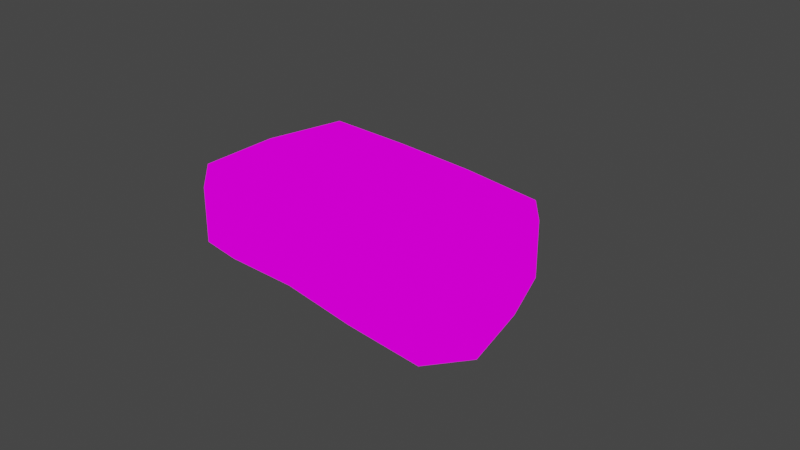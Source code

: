# Source: Caverns_Landmass_Grass_06.blend  (saved by Blender 2.93.21; exported with 4.5.12 LTS)
import bpy
from mathutils import Matrix  # noqa: F401  (used for matrix-valued properties, if any)

bpy.ops.wm.read_factory_settings(use_empty=True)
scene = bpy.context.scene
scene.name = 'Scene'

# ---- collections
col_collection = bpy.data.collections.new('Collection'); scene.collection.children.link(col_collection)

# ---- images (referenced by path relative to the original .blend; pixels are not part of the script)
import os
ASSET_DIR = os.environ.get("B2B_ASSET_DIR", "")  # directory of the original .blend (textures are referenced by path, not embedded)
HERE = os.path.dirname(os.path.abspath(__file__))  # packed textures are extracted next to this script under _unpacked/

def load_image(name, relpath, width, height, colorspace="sRGB"):
    """Load a texture the original file referenced (path relative to the .blend, or extracted next to this script)."""
    p = next((c for c in (os.path.join(HERE, relpath), os.path.join(ASSET_DIR, relpath)) if relpath and os.path.exists(c)), "")
    if p:
        img = bpy.data.images.load(p, check_existing=True)
        img.name = name
    else:  # same state as the original file: an image datablock whose file is absent (Cycles renders it pink)
        img = bpy.data.images.new(name, width, height)
        img.source = "FILE"
        img.filepath = "//" + (relpath or name)
    img.colorspace_settings.name = colorspace
    return img
img_caverns_tileset_png = load_image('Caverns_Tileset.png', 'Caverns_Tileset.png', 1024, 1024, 'sRGB')

# ---- materials (node trees are filled in below, after node groups)
mat_caverns_tileset = bpy.data.materials.new('Caverns_Tileset')
mat_caverns_tileset.alpha_threshold = 0.0
mat_caverns_tileset.use_transparent_shadow = False
mat_caverns_tileset.line_color = (0.0, 0.0, 0.0, 1.0)

# ---- material node trees
mat_caverns_tileset.use_nodes = True; mat_caverns_tileset.node_tree.nodes.clear()
_N = mat_caverns_tileset.node_tree.nodes; _L = mat_caverns_tileset.node_tree.links
n0 = _N.new('ShaderNodeOutputMaterial'); n0.name = 'Material Output'; n0.location = (400, 0)
n1 = _N.new('ShaderNodeLightPath'); n1.name = 'Light Path'; n1.location = (0, 250)
n2 = _N.new('ShaderNodeBsdfTransparent'); n2.name = 'Transparent BSDF'; n2.location = (-200, -100)
n3 = _N.new('ShaderNodeEmission'); n3.name = 'Emission'; n3.location = (-200, -200)
n4 = _N.new('ShaderNodeMixShader'); n4.name = 'Mix Shader'; n4.location = (200, 0)
n5 = _N.new('ShaderNodeMixShader'); n5.name = 'Mix Shader.001'; n5.location = (0, -100)
n6 = _N.new('ShaderNodeTexImage'); n6.name = 'Image Texture'; n6.location = (-500, 100)
n6.image = img_caverns_tileset_png
n6.interpolation = 'Closest'
_L.new(n6.outputs[0], n3.inputs[0])
_L.new(n6.outputs[1], n5.inputs[0])
_L.new(n2.outputs[0], n5.inputs[1])
_L.new(n2.outputs[0], n4.inputs[1])
_L.new(n3.outputs[0], n5.inputs[2])
_L.new(n5.outputs[0], n4.inputs[2])
_L.new(n1.outputs[0], n4.inputs[0])
_L.new(n4.outputs[0], n0.inputs[0])
n0.is_active_output = True

# ---- world
world_world = bpy.data.worlds.new('World'); scene.world = world_world
world_world.use_nodes = True; world_world.node_tree.nodes.clear()
_N = world_world.node_tree.nodes; _L = world_world.node_tree.links
n0 = _N.new('ShaderNodeOutputWorld'); n0.name = 'World Output'; n0.location = (300, 300)
n1 = _N.new('ShaderNodeBackground'); n1.name = 'Background'; n1.location = (10, 300)
n1.inputs[0].default_value = (0.05088, 0.05088, 0.05088, 1.0)
_L.new(n1.outputs[0], n0.inputs[0])
n0.is_active_output = True
world_world.color = (0.05088, 0.05088, 0.05088)
world_world.use_sun_shadow = False
world_world.sun_shadow_jitter_overblur = 0.0

# ---- cameras
cam_camera = bpy.data.cameras.new('Camera')
cam_camera.clip_end = 100.0
cam_camera.ortho_scale = 7.314

# ---- lights
light_light = bpy.data.lights.new('Light', 'POINT')
light_light.transmission_factor = 0.0
light_light.energy = 1000.0
light_light.shadow_soft_size = 0.1
light_light.shadow_maximum_resolution = 0.006
light_light.use_absolute_resolution = True

# ---- meshes
me_cube = bpy.data.meshes.new('Cube')
me_cube.from_pydata([(1.497, -0.9351, 0.5999), (-1.503, 0.9902, 0.3499), (-1.503, -0.9351, 0.5999), (0.497, -0.009774, 0.5999), (1.618, -0.009774, 0.5999), (1.701, -0.009774, 0.3499), (0.497, 0.9755, 0.5999), (-1.503, -1.01, 0.3499), (1.497, 0.681, -0.6321), (-0.503, -0.6857, -0.5787), (0.497, 0.681, -0.6108), (-1.503, 0.681, -0.6321), (1.618, -0.009774, -0.809), (0.497, -1.026, 0.3499), (-1.503, 0.9155, 0.5999), (-1.624, -0.009774, 0.5999), (0.497, -0.7169, -0.6108), (1.497, -0.7005, -0.6321), (1.497, 0.9902, 0.3499), (-0.503, -0.009774, 0.5999), (-0.503, 1.043, 0.3499), (1.497, 0.9155, 0.5999), (-1.624, -0.009774, -0.809), (-0.503, -0.9203, 0.5999), (-1.503, -0.7005, -0.6321), (-0.503, -0.9949, 0.3499), (0.497, -0.9515, 0.5999), (1.497, -1.01, 0.3499), (0.497, 1.05, 0.3499), (-0.503, 0.9679, 0.5999), (-1.671, -0.009774, 0.3499), (0.497, -0.009774, -0.7877), (-0.503, -0.009774, -0.7556), (-0.503, 0.681, -0.5787), (-1.503, -1.01, -0.309), (1.756, -0.009774, -0.309), (-0.503, -0.9949, -0.2556), (-1.698, -0.009774, -0.309), (-0.503, 1.043, -0.2556), (1.497, 0.9902, -0.309), (0.497, 1.05, -0.2877), (0.497, -1.026, -0.2877), (1.497, -1.01, -0.309), (-1.503, 0.9902, -0.309), (-1.503, -1.01, 0.02045), (1.756, -0.009774, 0.02045), (-0.503, -0.9949, 0.07383), (-1.698, -0.009774, 0.02045), (-0.503, 1.073, 0.07383), (0.497, 1.106, 0.02045), (0.497, -1.026, 0.02045), (1.497, -1.01, 0.02045), (1.497, 0.9902, 0.02045), (-1.503, 0.9902, 0.02045)], [], [(27, 5, 4, 0), (5, 18, 21, 4), (30, 7, 2, 15), (1, 30, 15, 14), (47, 44, 7, 30), (45, 52, 18, 5), (51, 45, 5, 27), (53, 47, 30, 1), (19, 15, 2, 23), (6, 29, 19, 3), (21, 6, 3, 4), (4, 3, 26, 0), (3, 19, 23, 26), (29, 14, 15, 19), (32, 31, 16, 9), (31, 12, 17, 16), (22, 32, 9, 24), (12, 31, 10, 8), (31, 32, 33, 10), (32, 22, 11, 33), (50, 51, 27, 13), (46, 50, 13, 25), (44, 46, 25, 7), (48, 53, 1, 20), (49, 48, 20, 28), (52, 49, 28, 18), (18, 28, 6, 21), (28, 20, 29, 6), (20, 1, 14, 29), (7, 25, 23, 2), (25, 13, 26, 23), (13, 27, 0, 26), (8, 10, 40, 39), (10, 33, 38, 40), (33, 11, 43, 38), (24, 9, 36, 34), (9, 16, 41, 36), (16, 17, 42, 41), (11, 22, 37, 43), (17, 12, 35, 42), (12, 8, 39, 35), (22, 24, 34, 37), (39, 40, 49, 52), (40, 38, 48, 49), (38, 43, 53, 48), (34, 36, 46, 44), (36, 41, 50, 46), (41, 42, 51, 50), (43, 37, 47, 53), (42, 35, 45, 51), (35, 39, 52, 45), (37, 34, 44, 47)])
me_cube.polygons.foreach_set('use_smooth', [True] * 52)
_uv = me_cube.uv_layers.new(name='UVMap')
_uv.uv.foreach_set('vector', [0.09091, 0.7812, 0.1818, 0.7812, 0.1818, 0.8125, 0.09091, 0.8125, 0.09091, 0.7812, 0.1818, 0.7812, 0.1818, 0.8125, 0.09091, 0.8125, 0.09091, 0.7812, 0.1818, 0.7812, 0.1818, 0.8125, 0.09091, 0.8125, 0.09091, 0.7812, 0.1818, 0.7812, 0.1818, 0.8125, 0.09091, 0.8125, 7.102e-05, 0.7187, 0.09084, 0.7187, 0.09084, 0.7499, 7.102e-05, 0.7499, 0.09098, 0.7187, 0.1817, 0.7187, 0.1817, 0.7499, 0.09098, 0.7499, 0.09098, 0.7187, 0.1817, 0.7187, 0.1817, 0.7499, 0.09098, 0.7499, 0.09098, 0.7187, 0.1817, 0.7187, 0.1817, 0.7499, 0.09098, 0.7499, 0.0, 0.5, 0.09091, 0.5, 0.09091, 0.625, 0.0, 0.625, 0.0, 0.5, 0.09091, 0.5, 0.09091, 0.625, 0.0, 0.625, 0.09375, 0.5, 0.1818, 0.5, 0.1818, 0.625, 0.09375, 0.625, 0.09375, 0.5, 0.1818, 0.5, 0.1818, 0.625, 0.09375, 0.625, 0.09375, 0.5, 0.1818, 0.5, 0.1818, 0.625, 0.09375, 0.625, 0.09375, 0.5, 0.1818, 0.5, 0.1818, 0.625, 0.09375, 0.625, 7.102e-05, 0.6251, 0.09084, 0.6251, 0.09084, 0.7499, 7.102e-05, 0.7499, 0.09098, 0.6251, 0.1817, 0.6251, 0.1817, 0.7499, 0.09098, 0.7499, 0.09098, 0.6251, 0.1817, 0.6251, 0.1817, 0.7499, 0.09098, 0.7499, 7.102e-05, 0.6251, 0.09084, 0.6251, 0.09084, 0.7499, 7.102e-05, 0.7499, 0.09098, 0.6251, 0.1817, 0.6251, 0.1817, 0.7499, 0.09098, 0.7499, 7.102e-05, 0.6251, 0.09084, 0.6251, 0.09084, 0.7499, 7.102e-05, 0.7499, 0.09098, 0.7187, 0.1817, 0.7187, 0.1817, 0.7499, 0.09098, 0.7499, 7.102e-05, 0.7187, 0.09084, 0.7187, 0.09084, 0.7499, 7.102e-05, 0.7499, 0.09098, 0.7187, 0.1817, 0.7187, 0.1817, 0.7499, 0.09098, 0.7499, 7.102e-05, 0.7187, 0.09084, 0.7187, 0.09084, 0.7499, 7.102e-05, 0.7499, 7.102e-05, 0.7187, 0.09084, 0.7187, 0.09084, 0.7499, 7.102e-05, 0.7499, 0.09098, 0.7187, 0.1817, 0.7187, 0.1817, 0.7499, 0.09098, 0.7499, 0.09091, 0.7812, 0.1818, 0.7812, 0.1818, 0.8125, 0.09091, 0.8125, 0.09091, 0.7812, 0.1818, 0.7812, 0.1818, 0.8125, 0.09091, 0.8125, 0.09091, 0.7812, 0.1818, 0.7812, 0.1818, 0.8125, 0.09091, 0.8125, 0.09091, 0.7812, 0.1818, 0.7812, 0.1818, 0.8125, 0.09091, 0.8125, 0.09091, 0.7812, 0.1818, 0.7812, 0.1818, 0.8125, 0.09091, 0.8125, 0.09091, 0.7812, 0.1818, 0.7812, 0.1818, 0.8125, 0.09091, 0.8125, 0.09098, 0.6251, 0.1817, 0.6251, 0.1817, 0.6875, 0.09098, 0.6875, 7.102e-05, 0.6251, 0.09084, 0.6251, 0.09084, 0.6875, 7.102e-05, 0.6875, 7.102e-05, 0.6251, 0.09084, 0.6251, 0.09084, 0.6875, 7.102e-05, 0.6875, 0.09098, 0.6251, 0.1817, 0.6251, 0.1817, 0.6875, 0.09098, 0.6875, 7.102e-05, 0.6251, 0.09084, 0.6251, 0.09084, 0.6875, 7.102e-05, 0.6875, 0.09098, 0.6251, 0.1817, 0.6251, 0.1817, 0.6875, 0.09098, 0.6875, 0.09098, 0.6251, 0.1817, 0.6251, 0.1817, 0.6875, 0.09098, 0.6875, 0.09098, 0.6251, 0.1817, 0.6251, 0.1817, 0.6875, 0.09098, 0.6875, 0.09098, 0.6251, 0.1817, 0.6251, 0.1817, 0.6875, 0.09098, 0.6875, 7.102e-05, 0.6251, 0.09084, 0.6251, 0.09084, 0.6875, 7.102e-05, 0.6875, 0.09098, 0.6875, 0.1817, 0.6875, 0.1817, 0.7187, 0.09098, 0.7187, 7.102e-05, 0.6875, 0.09084, 0.6875, 0.09084, 0.7187, 7.102e-05, 0.7187, 7.102e-05, 0.6875, 0.09084, 0.6875, 0.09084, 0.7187, 7.102e-05, 0.7187, 0.09098, 0.6875, 0.1817, 0.6875, 0.1817, 0.7187, 0.09098, 0.7187, 7.102e-05, 0.6875, 0.09084, 0.6875, 0.09084, 0.7187, 7.102e-05, 0.7187, 0.09098, 0.6875, 0.1817, 0.6875, 0.1817, 0.7187, 0.09098, 0.7187, 0.09098, 0.6875, 0.1817, 0.6875, 0.1817, 0.7187, 0.09098, 0.7187, 0.09098, 0.6875, 0.1817, 0.6875, 0.1817, 0.7187, 0.09098, 0.7187, 0.09098, 0.6875, 0.1817, 0.6875, 0.1817, 0.7187, 0.09098, 0.7187, 7.102e-05, 0.6875, 0.09084, 0.6875, 0.09084, 0.7187, 7.102e-05, 0.7187])
me_cube.materials.append(mat_caverns_tileset)
me_cube.use_remesh_preserve_volume = False
me_cube.use_remesh_preserve_attributes = False
me_cube.use_mirror_vertex_groups = False
me_cube.update()

# ---- objects
ob_cube = bpy.data.objects.new('Cube', me_cube)
ob_light = bpy.data.objects.new('Light', light_light)
ob_camera = bpy.data.objects.new('Camera', cam_camera)

# ---- transforms, parenting, visibility, modifiers, constraints
ob_cube.location = (-0.497, 0.009774, -0.3499)
ob_cube.lock_rotations_4d = False
ob_cube.empty_display_type = 'ARROWS'
ob_cube.lineart.crease_threshold = 0.0
ob_light.location = (4.076, 1.005, 5.904)
ob_light.rotation_euler = (0.6503, 0.05522, 1.866)
ob_light.lock_rotations_4d = False
ob_light.empty_display_type = 'ARROWS'
ob_light.color = (0.0, 0.0, 0.0, 0.0)
ob_light.lineart.crease_threshold = 0.0
ob_camera.location = (7.359, -6.926, 4.958)
ob_camera.rotation_euler = (1.109, 0.0, 0.8149)
ob_camera.lock_rotations_4d = False
ob_camera.empty_display_type = 'ARROWS'
ob_camera.color = (0.0, 0.0, 0.0, 0.0)
ob_camera.display_type = 'WIRE'
ob_camera.lineart.crease_threshold = 0.0

# ---- collection membership
col_collection.objects.link(ob_cube)
col_collection.objects.link(ob_light)
col_collection.objects.link(ob_camera)

# ---- scene / render settings (as saved in the file)
scene.camera = ob_camera
scene.frame_start = 1; scene.frame_end = 250; scene.frame_set(41)
scene.render.engine = 'BLENDER_EEVEE_NEXT'
scene.cycles.use_denoising = False
scene.cycles.samples = 128
scene.cycles.sampling_pattern = 'TABULATED_SOBOL'
scene.cycles.use_adaptive_sampling = False
scene.cycles.use_light_tree = False
scene.view_settings.view_transform = 'Filmic'
bpy.context.view_layer.update()
